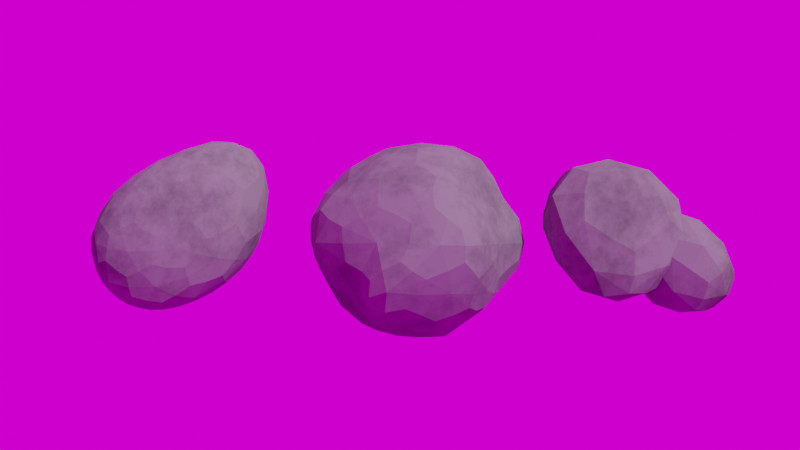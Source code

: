 # Source: rock.blend  (saved by Blender 3.3.6; exported with 4.5.12 LTS)
import bpy
from mathutils import Matrix  # noqa: F401  (used for matrix-valued properties, if any)

bpy.ops.wm.read_factory_settings(use_empty=True)
scene = bpy.context.scene
scene.name = 'Scene'

# ---- collections
col_collection = bpy.data.collections.new('Collection'); scene.collection.children.link(col_collection)

# ---- images (referenced by path relative to the original .blend; pixels are not part of the script)
import os
ASSET_DIR = os.environ.get("B2B_ASSET_DIR", "")  # directory of the original .blend (textures are referenced by path, not embedded)
HERE = os.path.dirname(os.path.abspath(__file__))  # packed textures are extracted next to this script under _unpacked/

def load_image(name, relpath, width, height, colorspace="sRGB"):
    """Load a texture the original file referenced (path relative to the .blend, or extracted next to this script)."""
    p = next((c for c in (os.path.join(HERE, relpath), os.path.join(ASSET_DIR, relpath)) if relpath and os.path.exists(c)), "")
    if p:
        img = bpy.data.images.load(p, check_existing=True)
        img.name = name
    else:  # same state as the original file: an image datablock whose file is absent (Cycles renders it pink)
        img = bpy.data.images.new(name, width, height)
        img.source = "FILE"
        img.filepath = "//" + (relpath or name)
    img.colorspace_settings.name = colorspace
    return img
img_clarens_midday_4k_hdr = load_image('clarens_midday_4k.hdr', 'clarens_midday_4k.hdr', 1024, 1024, 'Linear Rec.709')

# ---- materials (node trees are filled in below, after node groups)
mat_rock_textured = bpy.data.materials.new('rock_textured')
mat_rock_textured.use_transparent_shadow = False

# ---- material node trees
mat_rock_textured.use_nodes = True; mat_rock_textured.node_tree.nodes.clear()
_N = mat_rock_textured.node_tree.nodes; _L = mat_rock_textured.node_tree.links
n0 = _N.new('ShaderNodeOutputMaterial'); n0.name = 'Material Output'; n0.location = (313, 272)
n1 = _N.new('ShaderNodeMapping'); n1.name = 'Mapping'; n1.location = (-1191, 450)
n2 = _N.new('ShaderNodeTexCoord'); n2.name = 'Texture Coordinate'; n2.location = (-1371, 450)
n3 = _N.new('ShaderNodeMix'); n3.name = 'Mix'; n3.location = (-361, 466)
n3.data_type = 'RGBA'
n3.inputs[6].default_value = (0.1923, 0.1923, 0.1923, 1.0)
n3.inputs[7].default_value = (0.03736, 0.03736, 0.03736, 1.0)
n4 = _N.new('ShaderNodeTexNoise'); n4.name = 'Noise Texture'; n4.location = (-964, 458)
n4.inputs[2].default_value = 2.4
n4.inputs[3].default_value = 5.0
n4.inputs[4].default_value = 0.75
n5 = _N.new('ShaderNodeValToRGB'); n5.name = 'ColorRamp'; n5.location = (-735, 472)
while len(n5.color_ramp.elements) > 1: n5.color_ramp.elements.remove(n5.color_ramp.elements[-1])
n5.color_ramp.elements[0].position = 0.4218; n5.color_ramp.elements[0].color = (0.0, 0.0, 0.0, 1.0)
_e = n5.color_ramp.elements.new(0.8473); _e.color = (1.0, 1.0, 1.0, 1.0)
n6 = _N.new('ShaderNodeBsdfPrincipled'); n6.name = 'Principled BSDF'; n6.location = (-51, 400)
n6.distribution = 'GGX'
n6.subsurface_method = 'RANDOM_WALK_SKIN'
n6.inputs[2].default_value = 0.0
n6.inputs[3].default_value = 1.45
n6.inputs[13].default_value = 0.0
n6.inputs[27].default_value = (0.0, 0.0, 0.0, 1.0)
n6.inputs[28].default_value = 1.0
_L.new(n1.outputs[0], n4.inputs[0])
_L.new(n2.outputs[0], n1.inputs[0])
_L.new(n4.outputs[0], n5.inputs[0])
_L.new(n5.outputs[0], n3.inputs[0])
_L.new(n3.outputs[2], n6.inputs[0])
_L.new(n6.outputs[0], n0.inputs[0])
n0.is_active_output = True

# ---- world
world_world = bpy.data.worlds.new('World'); scene.world = world_world
world_world.use_nodes = True; world_world.node_tree.nodes.clear()
_N = world_world.node_tree.nodes; _L = world_world.node_tree.links
n0 = _N.new('ShaderNodeOutputWorld'); n0.name = 'World Output'; n0.location = (300, 300)
n1 = _N.new('ShaderNodeBackground'); n1.name = 'Background'; n1.location = (10, 300)
n2 = _N.new('ShaderNodeTexEnvironment'); n2.name = 'Environment Texture'; n2.location = (-280, 275)
n2.image = img_clarens_midday_4k_hdr
_L.new(n1.outputs[0], n0.inputs[0])
_L.new(n2.outputs[0], n1.inputs[0])
n0.is_active_output = True
world_world.color = (0.05088, 0.05088, 0.05088)
world_world.use_sun_shadow = False
world_world.sun_shadow_jitter_overblur = 0.0

# ---- cameras
cam_camera_001 = bpy.data.cameras.new('Camera.001')

# ---- meshes
me_icosphere_011 = bpy.data.meshes.new('Icosphere.011')
me_icosphere_011.from_pydata([(-0.6319, 0.292, -1.148), (0.5941, -0.2981, -0.3152), (-0.2391, -0.7214, -0.4142), (-1.459, 0.2149, -0.6142), (-0.9182, 1.514, -0.3127), (0.8441, 0.9413, -0.5684), (0.02858, -0.8282, 0.8889), (-0.8729, -0.1548, 0.8359), (-1.57, 1.245, 1.055), (-0.159, 1.604, 0.8972), (0.6729, 0.1814, 1.042), (-0.6322, 0.4475, 1.726), (0.1975, -0.2734, -1.196), (1.118, -0.8724, -0.7376), (0.4459, -1.313, -0.8985), (-0.2409, -0.5088, -0.8275), (-0.01147, 0.5384, -0.6679), (1.266, 0.07302, -0.7821), (0.5993, -1.163, 0.1875), (-0.1051, -1.133, 0.1429), (-0.5627, 0.129, 0.3417), (0.5842, 0.53, 0.2019), (1.011, -0.2506, 0.2944), (0.03991, -0.1922, 0.8685)], [], [(0, 1, 2), (1, 0, 5), (0, 2, 3), (0, 3, 4), (0, 4, 5), (1, 5, 10), (2, 1, 6), (3, 2, 7), (4, 3, 8), (5, 4, 9), (1, 10, 6), (2, 6, 7), (3, 7, 8), (4, 8, 9), (5, 9, 10), (6, 10, 11), (7, 6, 11), (8, 7, 11), (9, 8, 11), (10, 9, 11), (12, 13, 14), (13, 12, 17), (12, 14, 15), (12, 15, 16), (12, 16, 17), (13, 17, 22), (14, 13, 18), (15, 14, 19), (16, 15, 20), (17, 16, 21), (13, 22, 18), (14, 18, 19), (15, 19, 20), (16, 20, 21), (17, 21, 22), (18, 22, 23), (19, 18, 23), (20, 19, 23), (21, 20, 23), (22, 21, 23)])
_uv = me_icosphere_011.uv_layers.new(name='UVMap')
_uv.uv.foreach_set('vector', [0.1818, 0.0, 0.2727, 0.1575, 0.09091, 0.1575, 0.2727, 0.1575, 0.3636, 0.0, 0.4545, 0.1575, 0.9091, 0.0, 1.0, 0.1575, 0.8182, 0.1575, 0.7273, 0.0, 0.8182, 0.1575, 0.6364, 0.1575, 0.5455, 0.0, 0.6364, 0.1575, 0.4545, 0.1575, 0.2727, 0.1575, 0.4545, 0.1575, 0.3636, 0.3149, 0.09091, 0.1575, 0.2727, 0.1575, 0.1818, 0.3149, 0.8182, 0.1575, 1.0, 0.1575, 0.9091, 0.3149, 0.6364, 0.1575, 0.8182, 0.1575, 0.7273, 0.3149, 0.4545, 0.1575, 0.6364, 0.1575, 0.5455, 0.3149, 0.2727, 0.1575, 0.3636, 0.3149, 0.1818, 0.3149, 0.09091, 0.1575, 0.1818, 0.3149, 0.0, 0.3149, 0.8182, 0.1575, 0.9091, 0.3149, 0.7273, 0.3149, 0.6364, 0.1575, 0.7273, 0.3149, 0.5455, 0.3149, 0.4545, 0.1575, 0.5455, 0.3149, 0.3636, 0.3149, 0.1818, 0.3149, 0.3636, 0.3149, 0.2727, 0.4724, 0.0, 0.3149, 0.1818, 0.3149, 0.09091, 0.4724, 0.7273, 0.3149, 0.9091, 0.3149, 0.8182, 0.4724, 0.5455, 0.3149, 0.7273, 0.3149, 0.6364, 0.4724, 0.3636, 0.3149, 0.5455, 0.3149, 0.4545, 0.4724, 0.1818, 0.0, 0.2727, 0.1575, 0.09091, 0.1575, 0.2727, 0.1575, 0.3636, 0.0, 0.4545, 0.1575, 0.9091, 0.0, 1.0, 0.1575, 0.8182, 0.1575, 0.7273, 0.0, 0.8182, 0.1575, 0.6364, 0.1575, 0.5455, 0.0, 0.6364, 0.1575, 0.4545, 0.1575, 0.2727, 0.1575, 0.4545, 0.1575, 0.3636, 0.3149, 0.09091, 0.1575, 0.2727, 0.1575, 0.1818, 0.3149, 0.8182, 0.1575, 1.0, 0.1575, 0.9091, 0.3149, 0.6364, 0.1575, 0.8182, 0.1575, 0.7273, 0.3149, 0.4545, 0.1575, 0.6364, 0.1575, 0.5455, 0.3149, 0.2727, 0.1575, 0.3636, 0.3149, 0.1818, 0.3149, 0.09091, 0.1575, 0.1818, 0.3149, 0.0, 0.3149, 0.8182, 0.1575, 0.9091, 0.3149, 0.7273, 0.3149, 0.6364, 0.1575, 0.7273, 0.3149, 0.5455, 0.3149, 0.4545, 0.1575, 0.5455, 0.3149, 0.3636, 0.3149, 0.1818, 0.3149, 0.3636, 0.3149, 0.2727, 0.4724, 0.0, 0.3149, 0.1818, 0.3149, 0.09091, 0.4724, 0.7273, 0.3149, 0.9091, 0.3149, 0.8182, 0.4724, 0.5455, 0.3149, 0.7273, 0.3149, 0.6364, 0.4724, 0.3636, 0.3149, 0.5455, 0.3149, 0.4545, 0.4724])
me_icosphere_011.materials.append(mat_rock_textured)
me_icosphere_011.use_remesh_fix_poles = True
me_icosphere_011.use_remesh_preserve_attributes = False
me_icosphere_011.update()
me_icosphere = bpy.data.meshes.new('Icosphere')
me_icosphere.from_pydata([(0.006978, -0.002278, -0.972), (0.8094, -0.363, -0.1411), (-0.0396, -0.7627, -0.4384), (-0.7216, 0.05084, -0.4957), (-0.2461, 0.8866, -0.4313), (0.6825, 0.6659, -0.1952), (0.7297, -0.2947, 0.9031), (-0.2035, -0.219, 0.5228), (-0.4608, 0.7796, 0.457), (0.4066, 1.369, 0.6435), (1.039, 0.7962, 0.9155), (0.3328, 0.8722, 1.284), (-0.07516, -0.4775, -0.8458), (0.4316, -0.2924, -0.7232), (0.3807, -0.7237, -0.3827), (0.8304, 0.1358, -0.2142), (0.3911, 0.3169, -0.7307), (-0.4502, 0.02172, -0.8701), (-0.4687, -0.4359, -0.5777), (-0.1558, 0.5011, -0.8368), (-0.6086, 0.5248, -0.5474), (0.2527, 0.8693, -0.423), (1.093, 0.1483, 0.4638), (0.9656, 0.745, 0.4007), (0.3195, -0.7652, 0.2159), (0.8892, -0.4388, 0.3941), (-0.5846, -0.1723, -0.06831), (-0.1695, -0.6287, 0.01228), (-0.4672, 0.9179, 0.0001472), (-0.7146, 0.411, -0.05122), (0.6156, 1.137, 0.2373), (0.05941, 1.191, 0.09072), (1.02, 0.289, 1.03), (0.2386, -0.3763, 0.8379), (-0.4165, 0.297, 0.5302), (-0.1121, 1.189, 0.6302), (0.8429, 1.274, 0.8537), (0.5842, 0.324, 1.275), (0.7997, 1.039, 1.243), (0.04688, 0.2689, 1.069), (-0.1233, 0.8591, 0.9818), (0.3995, 1.307, 1.095)], [], [(0, 13, 12), (1, 13, 15), (0, 12, 17), (0, 17, 19), (0, 19, 16), (1, 15, 22), (2, 14, 24), (3, 18, 26), (4, 20, 28), (5, 21, 30), (1, 22, 25), (2, 24, 27), (3, 26, 29), (4, 28, 31), (5, 30, 23), (6, 32, 37), (7, 33, 39), (8, 34, 40), (9, 35, 41), (10, 36, 38), (38, 41, 11), (38, 36, 41), (36, 9, 41), (41, 40, 11), (41, 35, 40), (35, 8, 40), (40, 39, 11), (40, 34, 39), (34, 7, 39), (39, 37, 11), (39, 33, 37), (33, 6, 37), (37, 38, 11), (37, 32, 38), (32, 10, 38), (23, 36, 10), (23, 30, 36), (30, 9, 36), (31, 35, 9), (31, 28, 35), (28, 8, 35), (29, 34, 8), (29, 26, 34), (26, 7, 34), (27, 33, 7), (27, 24, 33), (24, 6, 33), (25, 32, 6), (25, 22, 32), (22, 10, 32), (30, 31, 9), (30, 21, 31), (21, 4, 31), (28, 29, 8), (28, 20, 29), (20, 3, 29), (26, 27, 7), (26, 18, 27), (18, 2, 27), (24, 25, 6), (24, 14, 25), (14, 1, 25), (22, 23, 10), (22, 15, 23), (15, 5, 23), (16, 21, 5), (16, 19, 21), (19, 4, 21), (19, 20, 4), (19, 17, 20), (17, 3, 20), (17, 18, 3), (17, 12, 18), (12, 2, 18), (15, 16, 5), (15, 13, 16), (13, 0, 16), (12, 14, 2), (12, 13, 14), (13, 1, 14)])
_uv = me_icosphere.uv_layers.new(name='UVMap')
_uv.uv.foreach_set('vector', [0.1818, 0.0, 0.2273, 0.07873, 0.1364, 0.07873, 0.2727, 0.1575, 0.3182, 0.07873, 0.3636, 0.1575, 0.9091, 0.0, 0.9545, 0.07873, 0.8636, 0.07873, 0.7273, 0.0, 0.7727, 0.07873, 0.6818, 0.07873, 0.5455, 0.0, 0.5909, 0.07873, 0.5, 0.07873, 0.2727, 0.1575, 0.3636, 0.1575, 0.3182, 0.2362, 0.09091, 0.1575, 0.1818, 0.1575, 0.1364, 0.2362, 0.8182, 0.1575, 0.9091, 0.1575, 0.8636, 0.2362, 0.6364, 0.1575, 0.7273, 0.1575, 0.6818, 0.2362, 0.4545, 0.1575, 0.5455, 0.1575, 0.5, 0.2362, 0.2727, 0.1575, 0.3182, 0.2362, 0.2273, 0.2362, 0.09091, 0.1575, 0.1364, 0.2362, 0.04546, 0.2362, 0.8182, 0.1575, 0.8636, 0.2362, 0.7727, 0.2362, 0.6364, 0.1575, 0.6818, 0.2362, 0.5909, 0.2362, 0.4545, 0.1575, 0.5, 0.2362, 0.4091, 0.2362, 0.1818, 0.3149, 0.2727, 0.3149, 0.2273, 0.3937, 0.0, 0.3149, 0.09091, 0.3149, 0.04546, 0.3937, 0.7273, 0.3149, 0.8182, 0.3149, 0.7727, 0.3937, 0.5455, 0.3149, 0.6364, 0.3149, 0.5909, 0.3937, 0.3636, 0.3149, 0.4545, 0.3149, 0.4091, 0.3937, 0.4091, 0.3937, 0.5, 0.3937, 0.4545, 0.4724, 0.4091, 0.3937, 0.4545, 0.3149, 0.5, 0.3937, 0.4545, 0.3149, 0.5455, 0.3149, 0.5, 0.3937, 0.5909, 0.3937, 0.6818, 0.3937, 0.6364, 0.4724, 0.5909, 0.3937, 0.6364, 0.3149, 0.6818, 0.3937, 0.6364, 0.3149, 0.7273, 0.3149, 0.6818, 0.3937, 0.7727, 0.3937, 0.8636, 0.3937, 0.8182, 0.4724, 0.7727, 0.3937, 0.8182, 0.3149, 0.8636, 0.3937, 0.8182, 0.3149, 0.9091, 0.3149, 0.8636, 0.3937, 0.04546, 0.3937, 0.1364, 0.3937, 0.09091, 0.4724, 0.04546, 0.3937, 0.09091, 0.3149, 0.1364, 0.3937, 0.09091, 0.3149, 0.1818, 0.3149, 0.1364, 0.3937, 0.2273, 0.3937, 0.3182, 0.3937, 0.2727, 0.4724, 0.2273, 0.3937, 0.2727, 0.3149, 0.3182, 0.3937, 0.2727, 0.3149, 0.3636, 0.3149, 0.3182, 0.3937, 0.4091, 0.2362, 0.4545, 0.3149, 0.3636, 0.3149, 0.4091, 0.2362, 0.5, 0.2362, 0.4545, 0.3149, 0.5, 0.2362, 0.5455, 0.3149, 0.4545, 0.3149, 0.5909, 0.2362, 0.6364, 0.3149, 0.5455, 0.3149, 0.5909, 0.2362, 0.6818, 0.2362, 0.6364, 0.3149, 0.6818, 0.2362, 0.7273, 0.3149, 0.6364, 0.3149, 0.7727, 0.2362, 0.8182, 0.3149, 0.7273, 0.3149, 0.7727, 0.2362, 0.8636, 0.2362, 0.8182, 0.3149, 0.8636, 0.2362, 0.9091, 0.3149, 0.8182, 0.3149, 0.04546, 0.2362, 0.09091, 0.3149, 0.0, 0.3149, 0.04546, 0.2362, 0.1364, 0.2362, 0.09091, 0.3149, 0.1364, 0.2362, 0.1818, 0.3149, 0.09091, 0.3149, 0.2273, 0.2362, 0.2727, 0.3149, 0.1818, 0.3149, 0.2273, 0.2362, 0.3182, 0.2362, 0.2727, 0.3149, 0.3182, 0.2362, 0.3636, 0.3149, 0.2727, 0.3149, 0.5, 0.2362, 0.5909, 0.2362, 0.5455, 0.3149, 0.5, 0.2362, 0.5455, 0.1575, 0.5909, 0.2362, 0.5455, 0.1575, 0.6364, 0.1575, 0.5909, 0.2362, 0.6818, 0.2362, 0.7727, 0.2362, 0.7273, 0.3149, 0.6818, 0.2362, 0.7273, 0.1575, 0.7727, 0.2362, 0.7273, 0.1575, 0.8182, 0.1575, 0.7727, 0.2362, 0.8636, 0.2362, 0.9545, 0.2362, 0.9091, 0.3149, 0.8636, 0.2362, 0.9091, 0.1575, 0.9545, 0.2362, 0.9091, 0.1575, 1.0, 0.1575, 0.9545, 0.2362, 0.1364, 0.2362, 0.2273, 0.2362, 0.1818, 0.3149, 0.1364, 0.2362, 0.1818, 0.1575, 0.2273, 0.2362, 0.1818, 0.1575, 0.2727, 0.1575, 0.2273, 0.2362, 0.3182, 0.2362, 0.4091, 0.2362, 0.3636, 0.3149, 0.3182, 0.2362, 0.3636, 0.1575, 0.4091, 0.2362, 0.3636, 0.1575, 0.4545, 0.1575, 0.4091, 0.2362, 0.5, 0.07873, 0.5455, 0.1575, 0.4545, 0.1575, 0.5, 0.07873, 0.5909, 0.07873, 0.5455, 0.1575, 0.5909, 0.07873, 0.6364, 0.1575, 0.5455, 0.1575, 0.6818, 0.07873, 0.7273, 0.1575, 0.6364, 0.1575, 0.6818, 0.07873, 0.7727, 0.07873, 0.7273, 0.1575, 0.7727, 0.07873, 0.8182, 0.1575, 0.7273, 0.1575, 0.8636, 0.07873, 0.9091, 0.1575, 0.8182, 0.1575, 0.8636, 0.07873, 0.9545, 0.07873, 0.9091, 0.1575, 0.9545, 0.07873, 1.0, 0.1575, 0.9091, 0.1575, 0.3636, 0.1575, 0.4091, 0.07873, 0.4545, 0.1575, 0.3636, 0.1575, 0.3182, 0.07873, 0.4091, 0.07873, 0.3182, 0.07873, 0.3636, 0.0, 0.4091, 0.07873, 0.1364, 0.07873, 0.1818, 0.1575, 0.09091, 0.1575, 0.1364, 0.07873, 0.2273, 0.07873, 0.1818, 0.1575, 0.2273, 0.07873, 0.2727, 0.1575, 0.1818, 0.1575])
me_icosphere.materials.append(mat_rock_textured)
me_icosphere.update()
me_icosphere_005 = bpy.data.meshes.new('Icosphere.005')
me_icosphere_005.from_pydata([(0.8151, 0.00014, -0.9418), (1.125, -0.5594, -0.4434), (0.01918, -0.8732, -0.4434), (-0.4146, 0.002826, -0.413), (-0.07918, 0.8722, -0.4105), (1.053, 0.5292, -0.4155), (0.7154, -0.8213, 0.5041), (-0.2239, -0.4672, 0.5022), (-0.1126, 0.5394, 0.4936), (0.516, 0.9133, 0.5262), (1.388, 0.03389, 0.5385), (0.4362, 0.1101, 1.128), (0.1402, -0.4955, -0.8172), (0.8954, -0.3053, -0.8313), (0.8424, -0.7303, -0.4092), (1.358, 0.06253, -0.4564), (0.5952, 0.3961, -0.7855), (-0.1742, -0.001936, -0.8204), (-0.09285, -0.5209, -0.5044), (0.331, 0.5438, -0.7825), (-0.4367, 0.6141, -0.4049), (0.9873, 0.8519, -0.4513), (1.277, -0.2999, 0.04253), (1.826, 0.2756, 0.0479), (0.7527, -1.014, 0.03158), (1.126, -0.8467, 0.02922), (-0.679, -0.2382, 0.05751), (0.1311, -0.8066, 0.07274), (0.03114, 0.8604, 0.09738), (-0.5902, 0.3723, 0.08388), (1.052, 0.822, 0.05027), (0.3275, 1.052, 0.09244), (0.9016, -0.4523, 0.588), (0.3773, -0.7366, 0.6183), (-0.5716, 0.02089, 0.5705), (-0.04896, 0.877, 0.6073), (0.9293, 0.509, 0.5469), (0.8104, -0.5231, 0.8965), (1.241, 0.04583, 0.9432), (0.1538, -0.3415, 0.8854), (-0.1605, 0.4126, 0.9615), (0.9216, 0.5679, 0.9703)], [], [(0, 13, 12), (1, 13, 15), (0, 12, 17), (0, 17, 19), (0, 19, 16), (1, 15, 22), (2, 14, 24), (3, 18, 26), (4, 20, 28), (5, 21, 30), (1, 22, 25), (2, 24, 27), (3, 26, 29), (4, 28, 31), (5, 30, 23), (6, 32, 37), (7, 33, 39), (8, 34, 40), (9, 35, 41), (10, 36, 38), (38, 41, 11), (38, 36, 41), (36, 9, 41), (41, 40, 11), (41, 35, 40), (35, 8, 40), (40, 39, 11), (40, 34, 39), (34, 7, 39), (39, 37, 11), (39, 33, 37), (33, 6, 37), (37, 38, 11), (37, 32, 38), (32, 10, 38), (23, 36, 10), (23, 30, 36), (30, 9, 36), (31, 35, 9), (31, 28, 35), (28, 8, 35), (29, 34, 8), (29, 26, 34), (26, 7, 34), (27, 33, 7), (27, 24, 33), (24, 6, 33), (25, 32, 6), (25, 22, 32), (22, 10, 32), (30, 31, 9), (30, 21, 31), (21, 4, 31), (28, 29, 8), (28, 20, 29), (20, 3, 29), (26, 27, 7), (26, 18, 27), (18, 2, 27), (24, 25, 6), (24, 14, 25), (14, 1, 25), (22, 23, 10), (22, 15, 23), (15, 5, 23), (16, 21, 5), (16, 19, 21), (19, 4, 21), (19, 20, 4), (19, 17, 20), (17, 3, 20), (17, 18, 3), (17, 12, 18), (12, 2, 18), (15, 16, 5), (15, 13, 16), (13, 0, 16), (12, 14, 2), (12, 13, 14), (13, 1, 14)])
_uv = me_icosphere_005.uv_layers.new(name='UVMap')
_uv.uv.foreach_set('vector', [0.1818, 0.0, 0.2273, 0.07873, 0.1364, 0.07873, 0.2727, 0.1575, 0.3182, 0.07873, 0.3636, 0.1575, 0.9091, 0.0, 0.9545, 0.07873, 0.8636, 0.07873, 0.7273, 0.0, 0.7727, 0.07873, 0.6818, 0.07873, 0.5455, 0.0, 0.5909, 0.07873, 0.5, 0.07873, 0.2727, 0.1575, 0.3636, 0.1575, 0.3182, 0.2362, 0.09091, 0.1575, 0.1818, 0.1575, 0.1364, 0.2362, 0.8182, 0.1575, 0.9091, 0.1575, 0.8636, 0.2362, 0.6364, 0.1575, 0.7273, 0.1575, 0.6818, 0.2362, 0.4545, 0.1575, 0.5455, 0.1575, 0.5, 0.2362, 0.2727, 0.1575, 0.3182, 0.2362, 0.2273, 0.2362, 0.09091, 0.1575, 0.1364, 0.2362, 0.04546, 0.2362, 0.8182, 0.1575, 0.8636, 0.2362, 0.7727, 0.2362, 0.6364, 0.1575, 0.6818, 0.2362, 0.5909, 0.2362, 0.4545, 0.1575, 0.5, 0.2362, 0.4091, 0.2362, 0.1818, 0.3149, 0.2727, 0.3149, 0.2273, 0.3937, 0.0, 0.3149, 0.09091, 0.3149, 0.04546, 0.3937, 0.7273, 0.3149, 0.8182, 0.3149, 0.7727, 0.3937, 0.5455, 0.3149, 0.6364, 0.3149, 0.5909, 0.3937, 0.3636, 0.3149, 0.4545, 0.3149, 0.4091, 0.3937, 0.4091, 0.3937, 0.5, 0.3937, 0.4545, 0.4724, 0.4091, 0.3937, 0.4545, 0.3149, 0.5, 0.3937, 0.4545, 0.3149, 0.5455, 0.3149, 0.5, 0.3937, 0.5909, 0.3937, 0.6818, 0.3937, 0.6364, 0.4724, 0.5909, 0.3937, 0.6364, 0.3149, 0.6818, 0.3937, 0.6364, 0.3149, 0.7273, 0.3149, 0.6818, 0.3937, 0.7727, 0.3937, 0.8636, 0.3937, 0.8182, 0.4724, 0.7727, 0.3937, 0.8182, 0.3149, 0.8636, 0.3937, 0.8182, 0.3149, 0.9091, 0.3149, 0.8636, 0.3937, 0.04546, 0.3937, 0.1364, 0.3937, 0.09091, 0.4724, 0.04546, 0.3937, 0.09091, 0.3149, 0.1364, 0.3937, 0.09091, 0.3149, 0.1818, 0.3149, 0.1364, 0.3937, 0.2273, 0.3937, 0.3182, 0.3937, 0.2727, 0.4724, 0.2273, 0.3937, 0.2727, 0.3149, 0.3182, 0.3937, 0.2727, 0.3149, 0.3636, 0.3149, 0.3182, 0.3937, 0.4091, 0.2362, 0.4545, 0.3149, 0.3636, 0.3149, 0.4091, 0.2362, 0.5, 0.2362, 0.4545, 0.3149, 0.5, 0.2362, 0.5455, 0.3149, 0.4545, 0.3149, 0.5909, 0.2362, 0.6364, 0.3149, 0.5455, 0.3149, 0.5909, 0.2362, 0.6818, 0.2362, 0.6364, 0.3149, 0.6818, 0.2362, 0.7273, 0.3149, 0.6364, 0.3149, 0.7727, 0.2362, 0.8182, 0.3149, 0.7273, 0.3149, 0.7727, 0.2362, 0.8636, 0.2362, 0.8182, 0.3149, 0.8636, 0.2362, 0.9091, 0.3149, 0.8182, 0.3149, 0.04546, 0.2362, 0.09091, 0.3149, 0.0, 0.3149, 0.04546, 0.2362, 0.1364, 0.2362, 0.09091, 0.3149, 0.1364, 0.2362, 0.1818, 0.3149, 0.09091, 0.3149, 0.2273, 0.2362, 0.2727, 0.3149, 0.1818, 0.3149, 0.2273, 0.2362, 0.3182, 0.2362, 0.2727, 0.3149, 0.3182, 0.2362, 0.3636, 0.3149, 0.2727, 0.3149, 0.5, 0.2362, 0.5909, 0.2362, 0.5455, 0.3149, 0.5, 0.2362, 0.5455, 0.1575, 0.5909, 0.2362, 0.5455, 0.1575, 0.6364, 0.1575, 0.5909, 0.2362, 0.6818, 0.2362, 0.7727, 0.2362, 0.7273, 0.3149, 0.6818, 0.2362, 0.7273, 0.1575, 0.7727, 0.2362, 0.7273, 0.1575, 0.8182, 0.1575, 0.7727, 0.2362, 0.8636, 0.2362, 0.9545, 0.2362, 0.9091, 0.3149, 0.8636, 0.2362, 0.9091, 0.1575, 0.9545, 0.2362, 0.9091, 0.1575, 1.0, 0.1575, 0.9545, 0.2362, 0.1364, 0.2362, 0.2273, 0.2362, 0.1818, 0.3149, 0.1364, 0.2362, 0.1818, 0.1575, 0.2273, 0.2362, 0.1818, 0.1575, 0.2727, 0.1575, 0.2273, 0.2362, 0.3182, 0.2362, 0.4091, 0.2362, 0.3636, 0.3149, 0.3182, 0.2362, 0.3636, 0.1575, 0.4091, 0.2362, 0.3636, 0.1575, 0.4545, 0.1575, 0.4091, 0.2362, 0.5, 0.07873, 0.5455, 0.1575, 0.4545, 0.1575, 0.5, 0.07873, 0.5909, 0.07873, 0.5455, 0.1575, 0.5909, 0.07873, 0.6364, 0.1575, 0.5455, 0.1575, 0.6818, 0.07873, 0.7273, 0.1575, 0.6364, 0.1575, 0.6818, 0.07873, 0.7727, 0.07873, 0.7273, 0.1575, 0.7727, 0.07873, 0.8182, 0.1575, 0.7273, 0.1575, 0.8636, 0.07873, 0.9091, 0.1575, 0.8182, 0.1575, 0.8636, 0.07873, 0.9545, 0.07873, 0.9091, 0.1575, 0.9545, 0.07873, 1.0, 0.1575, 0.9091, 0.1575, 0.3636, 0.1575, 0.4091, 0.07873, 0.4545, 0.1575, 0.3636, 0.1575, 0.3182, 0.07873, 0.4091, 0.07873, 0.3182, 0.07873, 0.3636, 0.0, 0.4091, 0.07873, 0.1364, 0.07873, 0.1818, 0.1575, 0.09091, 0.1575, 0.1364, 0.07873, 0.2273, 0.07873, 0.1818, 0.1575, 0.2273, 0.07873, 0.2727, 0.1575, 0.1818, 0.1575])
me_icosphere_005.materials.append(mat_rock_textured)
me_icosphere_005.update()

# ---- objects
ob_icosphere_010 = bpy.data.objects.new('Icosphere.010', me_icosphere_011)
ob_icosphere = bpy.data.objects.new('Icosphere', me_icosphere)
ob_camera = bpy.data.objects.new('Camera', cam_camera_001)
ob_icosphere_001 = bpy.data.objects.new('Icosphere.001', me_icosphere_005)

# ---- transforms, parenting, visibility, modifiers, constraints
ob_icosphere_010.location = (1.649, 0.0, 0.0)
ob_icosphere_010.rotation_euler = (0.0, -0.0, 0.9031)
ob_icosphere_010.scale = (0.1454, 0.1454, 0.1454)
_m = ob_icosphere_010.modifiers.new('Subdivision', 'SUBSURF')
_m.render_levels = 1
ob_icosphere.location = (0.5526, 0.0, 0.0)
ob_icosphere.rotation_euler = (1.279, 0.208, 0.9451)
ob_icosphere.scale = (0.1762, 0.1762, 0.1762)
_m = ob_icosphere.modifiers.new('Subdivision', 'SUBSURF')
_m.render_levels = 1
ob_camera.location = (1.09, -2.493, 0.0508)
ob_camera.rotation_euler = (1.571, -0.0, 0.0)
ob_camera.scale = (1.0, 1.0, 1.0)
ob_icosphere_001.location = (1.022, 0.0, 0.0)
ob_icosphere_001.scale = (0.2284, 0.2284, 0.2284)
_m = ob_icosphere_001.modifiers.new('Subdivision', 'SUBSURF')
_m.render_levels = 1

# ---- collection membership
col_collection.objects.link(ob_icosphere_010)
col_collection.objects.link(ob_icosphere)
col_collection.objects.link(ob_camera)
col_collection.objects.link(ob_icosphere_001)

# ---- scene / render settings (as saved in the file)
scene.camera = ob_camera
scene.frame_start = 1; scene.frame_end = 250; scene.frame_set(1)
scene.render.engine = 'BLENDER_EEVEE_NEXT'
scene.render.film_transparent = True
scene.cycles.sampling_pattern = 'TABULATED_SOBOL'
scene.cycles.use_light_tree = False
scene.eevee.use_gtao = True
scene.eevee.use_raytracing = True
scene.view_settings.view_transform = 'Filmic'
bpy.context.view_layer.update()

# ---- added for rendering (the .blend has no usable light): sun
light_auto_sun = bpy.data.lights.new('AutoSun', 'SUN')
light_auto_sun.energy = 3.0
light_auto_sun.angle = 0.0523599
ob_auto_sun = bpy.data.objects.new('AutoSun', light_auto_sun)
scene.collection.objects.link(ob_auto_sun)
ob_auto_sun.rotation_euler = (0.872665, 0.174533, 0.523599)
bpy.context.view_layer.update()
